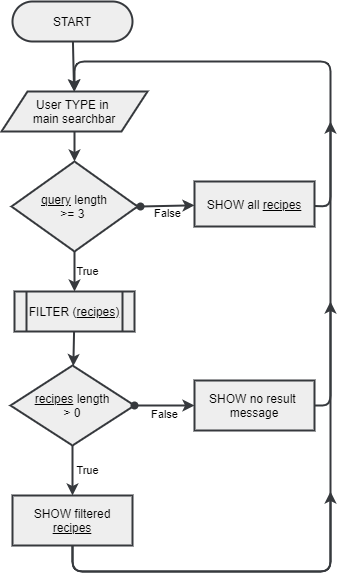

The diagram above was exported from draw.io. Its source (the exported page's mxGraphModel, read from the mxfile embedded in the PNG):
<mxGraphModel dx="434" dy="575" grid="1" gridSize="10" guides="1" tooltips="1" connect="1" arrows="1" fold="1" page="1" pageScale="1" pageWidth="827" pageHeight="1169" math="0" shadow="0">
  <root>
    <mxCell id="WIyWlLk6GJQsqaUBKTNV-0" />
    <mxCell id="WIyWlLk6GJQsqaUBKTNV-1" parent="WIyWlLk6GJQsqaUBKTNV-0" />
    <mxCell id="9" value="" style="edgeStyle=none;html=1;exitX=0.5;exitY=1;exitDx=0;exitDy=0;fontColor=#000000;labelBackgroundColor=none;labelBorderColor=none;strokeWidth=2;fillColor=#eeeeee;strokeColor=#36393d;" edge="1" parent="WIyWlLk6GJQsqaUBKTNV-1" source="22" target="8">
      <mxGeometry relative="1" as="geometry">
        <mxPoint x="414" y="170" as="sourcePoint" />
      </mxGeometry>
    </mxCell>
    <mxCell id="18" value="" style="edgeStyle=none;html=1;fontColor=#000000;labelBackgroundColor=none;labelBorderColor=none;strokeWidth=2;fillColor=#eeeeee;strokeColor=#36393d;" edge="1" parent="WIyWlLk6GJQsqaUBKTNV-1" source="8" target="17">
      <mxGeometry relative="1" as="geometry" />
    </mxCell>
    <mxCell id="25" value="True" style="edgeStyle=none;html=1;fontColor=#000000;labelBackgroundColor=none;labelBorderColor=none;strokeWidth=2;spacingLeft=26;fillColor=#eeeeee;strokeColor=#36393d;" edge="1" parent="WIyWlLk6GJQsqaUBKTNV-1" source="8" target="45">
      <mxGeometry relative="1" as="geometry">
        <mxPoint x="424" y="324" as="targetPoint" />
      </mxGeometry>
    </mxCell>
    <mxCell id="8" value="&lt;font&gt;&lt;u&gt;query&lt;/u&gt; length&lt;br&gt;&amp;gt;= 3&amp;nbsp;&lt;/font&gt;" style="rhombus;whiteSpace=wrap;html=1;rounded=1;sketch=0;arcSize=0;labelBackgroundColor=none;labelBorderColor=none;strokeWidth=2;fillColor=#eeeeee;strokeColor=#36393d;" vertex="1" parent="WIyWlLk6GJQsqaUBKTNV-1">
      <mxGeometry x="361" y="190" width="126" height="90" as="geometry" />
    </mxCell>
    <mxCell id="27" value="False" style="edgeStyle=none;html=1;fontColor=#000000;labelBackgroundColor=none;labelBorderColor=none;strokeWidth=2;spacingBottom=-15;fillColor=#eeeeee;strokeColor=#36393d;" edge="1" parent="WIyWlLk6GJQsqaUBKTNV-1" source="17" target="26">
      <mxGeometry relative="1" as="geometry" />
    </mxCell>
    <mxCell id="17" value="" style="shape=waypoint;sketch=0;size=6;pointerEvents=1;points=[];resizable=0;rotatable=0;perimeter=centerPerimeter;snapToPoint=1;rounded=1;arcSize=0;labelBackgroundColor=none;labelBorderColor=none;strokeWidth=2;fillColor=#eeeeee;strokeColor=#36393d;" vertex="1" parent="WIyWlLk6GJQsqaUBKTNV-1">
      <mxGeometry x="470" y="215" width="40" height="40" as="geometry" />
    </mxCell>
    <mxCell id="22" value="&lt;span&gt;User TYPE&amp;nbsp;in&amp;nbsp;&lt;/span&gt;&lt;br style=&quot;padding: 0px ; margin: 0px&quot;&gt;&lt;span&gt;main searchbar&lt;/span&gt;" style="shape=parallelogram;perimeter=parallelogramPerimeter;whiteSpace=wrap;html=1;fixedSize=1;rounded=1;sketch=0;arcSize=0;size=26;labelBackgroundColor=none;labelBorderColor=none;strokeWidth=2;fillColor=#eeeeee;strokeColor=#36393d;" vertex="1" parent="WIyWlLk6GJQsqaUBKTNV-1">
      <mxGeometry x="351" y="120" width="146" height="40" as="geometry" />
    </mxCell>
    <mxCell id="29" value="" style="edgeStyle=none;html=1;entryX=0.5;entryY=0;entryDx=0;entryDy=0;fontColor=#000000;labelBackgroundColor=none;labelBorderColor=none;strokeWidth=2;fillColor=#eeeeee;strokeColor=#36393d;" edge="1" parent="WIyWlLk6GJQsqaUBKTNV-1" source="26" target="22">
      <mxGeometry relative="1" as="geometry">
        <mxPoint x="740" y="252.5" as="targetPoint" />
        <Array as="points">
          <mxPoint x="680" y="235" />
          <mxPoint x="680" y="90" />
          <mxPoint x="424" y="90" />
        </Array>
      </mxGeometry>
    </mxCell>
    <mxCell id="26" value="SHOW all &lt;u&gt;recipes&lt;/u&gt;" style="whiteSpace=wrap;html=1;sketch=0;rounded=1;arcSize=0;labelBackgroundColor=none;labelBorderColor=none;strokeWidth=2;fillColor=#eeeeee;strokeColor=#36393d;" vertex="1" parent="WIyWlLk6GJQsqaUBKTNV-1">
      <mxGeometry x="544" y="210" width="120" height="45" as="geometry" />
    </mxCell>
    <mxCell id="37" value="" style="edgeStyle=none;html=1;fontColor=#000000;labelBackgroundColor=none;labelBorderColor=none;strokeWidth=2;fillColor=#eeeeee;strokeColor=#36393d;" edge="1" parent="WIyWlLk6GJQsqaUBKTNV-1" source="30" target="36">
      <mxGeometry relative="1" as="geometry" />
    </mxCell>
    <mxCell id="44" value="True" style="edgeStyle=none;html=1;fontColor=#000000;labelBackgroundColor=none;labelBorderColor=none;strokeWidth=2;spacingLeft=29;fillColor=#eeeeee;strokeColor=#36393d;" edge="1" parent="WIyWlLk6GJQsqaUBKTNV-1" source="30" target="43">
      <mxGeometry relative="1" as="geometry" />
    </mxCell>
    <mxCell id="30" value="&lt;u&gt;recipes&lt;/u&gt; length&lt;br&gt;&amp;gt; 0" style="rhombus;whiteSpace=wrap;html=1;rounded=1;sketch=0;arcSize=0;labelBackgroundColor=none;labelBorderColor=none;strokeWidth=2;fillColor=#eeeeee;strokeColor=#36393d;" vertex="1" parent="WIyWlLk6GJQsqaUBKTNV-1">
      <mxGeometry x="360" y="394" width="124" height="80" as="geometry" />
    </mxCell>
    <mxCell id="39" value="False" style="edgeStyle=none;html=1;fontColor=#000000;labelBackgroundColor=none;labelBorderColor=none;strokeWidth=2;spacingBottom=-17;fillColor=#eeeeee;strokeColor=#36393d;" edge="1" parent="WIyWlLk6GJQsqaUBKTNV-1" source="36" target="38">
      <mxGeometry relative="1" as="geometry" />
    </mxCell>
    <mxCell id="36" value="" style="shape=waypoint;sketch=0;size=6;pointerEvents=1;points=[];resizable=0;rotatable=0;perimeter=centerPerimeter;snapToPoint=1;rounded=1;arcSize=0;labelBackgroundColor=none;labelBorderColor=none;strokeWidth=2;fillColor=#eeeeee;strokeColor=#36393d;" vertex="1" parent="WIyWlLk6GJQsqaUBKTNV-1">
      <mxGeometry x="464" y="414" width="40" height="40" as="geometry" />
    </mxCell>
    <mxCell id="49" style="edgeStyle=none;html=1;exitX=1;exitY=0.5;exitDx=0;exitDy=0;fontColor=#000000;labelBackgroundColor=none;labelBorderColor=none;strokeWidth=2;fillColor=#eeeeee;strokeColor=#36393d;" edge="1" parent="WIyWlLk6GJQsqaUBKTNV-1" source="38">
      <mxGeometry relative="1" as="geometry">
        <mxPoint x="680" y="150" as="targetPoint" />
        <Array as="points">
          <mxPoint x="680" y="434" />
        </Array>
      </mxGeometry>
    </mxCell>
    <mxCell id="38" value="SHOW no result&amp;nbsp;&lt;br&gt;message" style="whiteSpace=wrap;html=1;sketch=0;rounded=1;arcSize=0;labelBackgroundColor=none;labelBorderColor=none;strokeWidth=2;fillColor=#eeeeee;strokeColor=#36393d;" vertex="1" parent="WIyWlLk6GJQsqaUBKTNV-1">
      <mxGeometry x="544" y="409" width="120" height="50" as="geometry" />
    </mxCell>
    <mxCell id="50" style="edgeStyle=none;html=1;exitX=0.5;exitY=1;exitDx=0;exitDy=0;fontColor=#000000;labelBackgroundColor=none;labelBorderColor=none;strokeWidth=2;fillColor=#eeeeee;strokeColor=#36393d;" edge="1" parent="WIyWlLk6GJQsqaUBKTNV-1" source="43">
      <mxGeometry relative="1" as="geometry">
        <mxPoint x="680" y="330" as="targetPoint" />
        <Array as="points">
          <mxPoint x="422" y="600" />
          <mxPoint x="680" y="600" />
        </Array>
      </mxGeometry>
    </mxCell>
    <mxCell id="51" style="edgeStyle=none;html=1;exitX=0.5;exitY=1;exitDx=0;exitDy=0;fontColor=#000000;labelBackgroundColor=none;labelBorderColor=none;strokeWidth=2;fillColor=#eeeeee;strokeColor=#36393d;" edge="1" parent="WIyWlLk6GJQsqaUBKTNV-1" source="43">
      <mxGeometry relative="1" as="geometry">
        <mxPoint x="680" y="520" as="targetPoint" />
        <Array as="points">
          <mxPoint x="422" y="600" />
          <mxPoint x="680" y="600" />
        </Array>
      </mxGeometry>
    </mxCell>
    <mxCell id="43" value="SHOW filtered&lt;br&gt;&lt;u&gt;recipes&lt;/u&gt;" style="whiteSpace=wrap;html=1;sketch=0;rounded=1;arcSize=0;labelBackgroundColor=none;labelBorderColor=none;strokeWidth=2;fillColor=#eeeeee;strokeColor=#36393d;" vertex="1" parent="WIyWlLk6GJQsqaUBKTNV-1">
      <mxGeometry x="362" y="524" width="120" height="50" as="geometry" />
    </mxCell>
    <mxCell id="47" value="" style="edgeStyle=none;html=1;fontColor=#000000;labelBackgroundColor=none;labelBorderColor=none;strokeWidth=2;fillColor=#eeeeee;strokeColor=#36393d;" edge="1" parent="WIyWlLk6GJQsqaUBKTNV-1" source="45" target="30">
      <mxGeometry relative="1" as="geometry" />
    </mxCell>
    <mxCell id="45" value="&lt;span style=&quot;font-family: &amp;quot;helvetica&amp;quot; ; font-size: 12px ; font-style: normal ; font-weight: 400 ; letter-spacing: normal ; text-align: center ; text-indent: 0px ; text-transform: none ; word-spacing: 0px ; display: inline ; float: none&quot;&gt;&lt;font&gt;FILTER (&lt;u&gt;recipes)&lt;/u&gt;&lt;/font&gt;&lt;/span&gt;" style="shape=process;whiteSpace=wrap;html=1;backgroundOutline=1;sketch=0;rounded=1;arcSize=0;labelBackgroundColor=none;labelBorderColor=none;strokeWidth=2;fillColor=#eeeeee;strokeColor=#36393d;" vertex="1" parent="WIyWlLk6GJQsqaUBKTNV-1">
      <mxGeometry x="364" y="320" width="120" height="40" as="geometry" />
    </mxCell>
    <mxCell id="56" value="" style="edgeStyle=none;html=1;fontColor=#000000;labelBackgroundColor=none;labelBorderColor=none;strokeWidth=2;fillColor=#eeeeee;strokeColor=#36393d;" edge="1" parent="WIyWlLk6GJQsqaUBKTNV-1" source="54" target="22">
      <mxGeometry relative="1" as="geometry" />
    </mxCell>
    <mxCell id="54" value="START" style="whiteSpace=wrap;html=1;rounded=1;sketch=0;arcSize=50;labelBackgroundColor=none;labelBorderColor=none;strokeWidth=2;fillColor=#eeeeee;strokeColor=#36393d;" vertex="1" parent="WIyWlLk6GJQsqaUBKTNV-1">
      <mxGeometry x="362" y="30" width="120" height="40" as="geometry" />
    </mxCell>
  </root>
</mxGraphModel>